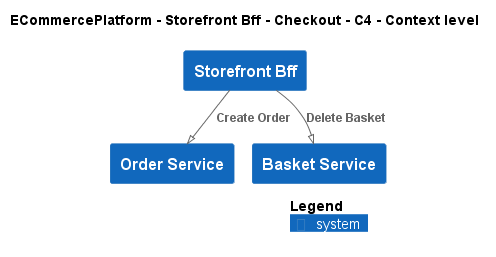

The diagram above was rendered by PlantUML. Its source (embedded in the PNG):
@startuml
!pragma layout smetana
!include ..\..\..\..\..\.c4s\C4_Context.puml

AddElementTag("c4interflow:lifecycle:new", $bgColor=green, $fontColor=#ffffff, $borderColor=green, $shadowing="False")
AddElementTag("c4interflow:lifecycle:changed", $bgColor=orange, $fontColor=#ffffff, $borderColor=orange, $shadowing="False")
AddElementTag("c4interflow:lifecycle:removed", $bgColor=red, $fontColor=#ffffff, $borderColor=red, $shadowing="False")

AddRelTag("c4interflow:lifecycle:new", $textColor=green, $lineColor=green)
AddRelTag("c4interflow:lifecycle:changed", $textColor=orange, $lineColor=orange)
AddRelTag("c4interflow:lifecycle:removed", $textColor=red, $lineColor=red)

SHOW_PERSON_PORTRAIT()
LAYOUT_TOP_DOWN()

skinparam linetype polyline

title ECommercePlatform - Storefront Bff - Checkout - C4 - Context level

System(ECommercePlatform.SoftwareSystems.StorefrontBff, "Storefront Bff", "")
System(ECommercePlatform.SoftwareSystems.OrderService, "Order Service", "")
System(ECommercePlatform.SoftwareSystems.BasketService, "Basket Service", "")

Rel(ECommercePlatform.SoftwareSystems.StorefrontBff, ECommercePlatform.SoftwareSystems.OrderService, "Create Order")
Rel(ECommercePlatform.SoftwareSystems.StorefrontBff, ECommercePlatform.SoftwareSystems.BasketService, "Delete Basket")


SHOW_LEGEND()
@enduml